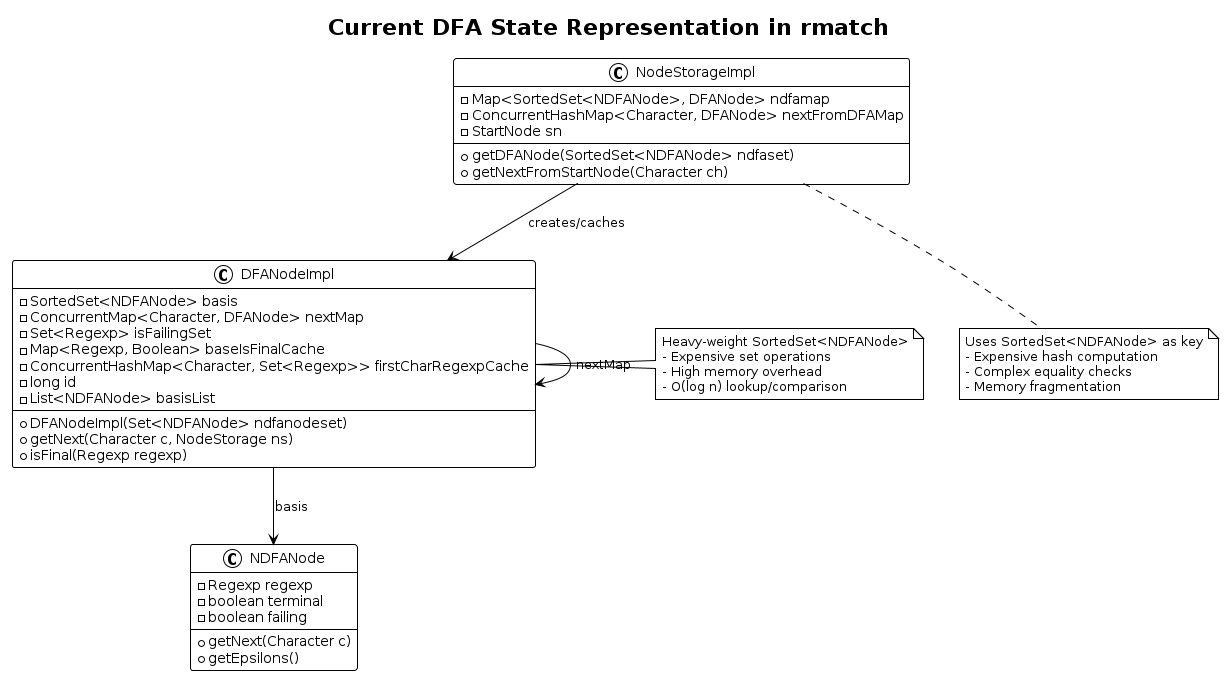

The diagram above was rendered by PlantUML. Its source (embedded in the PNG):
@startuml current_state_representation
!theme plain

title Current DFA State Representation in rmatch

class DFANodeImpl {
  - SortedSet<NDFANode> basis
  - ConcurrentMap<Character, DFANode> nextMap
  - Set<Regexp> isFailingSet
  - Map<Regexp, Boolean> baseIsFinalCache
  - ConcurrentHashMap<Character, Set<Regexp>> firstCharRegexpCache
  - long id
  - List<NDFANode> basisList
  --
  + DFANodeImpl(Set<NDFANode> ndfanodeset)
  + getNext(Character c, NodeStorage ns)
  + isFinal(Regexp regexp)
}

class NDFANode {
  - Regexp regexp
  - boolean terminal
  - boolean failing
  --
  + getNext(Character c)
  + getEpsilons()
}

class NodeStorageImpl {
  - Map<SortedSet<NDFANode>, DFANode> ndfamap
  - ConcurrentHashMap<Character, DFANode> nextFromDFAMap
  - StartNode sn
  --
  + getDFANode(SortedSet<NDFANode> ndfaset)
  + getNextFromStartNode(Character ch)
}

DFANodeImpl --> NDFANode : basis
NodeStorageImpl --> DFANodeImpl : creates/caches
DFANodeImpl --> DFANodeImpl : nextMap

note right of DFANodeImpl
  Heavy-weight SortedSet<NDFANode>
  - Expensive set operations
  - High memory overhead
  - O(log n) lookup/comparison
end note

note bottom of NodeStorageImpl
  Uses SortedSet<NDFANode> as key
  - Expensive hash computation  
  - Complex equality checks
  - Memory fragmentation
end note

@enduml